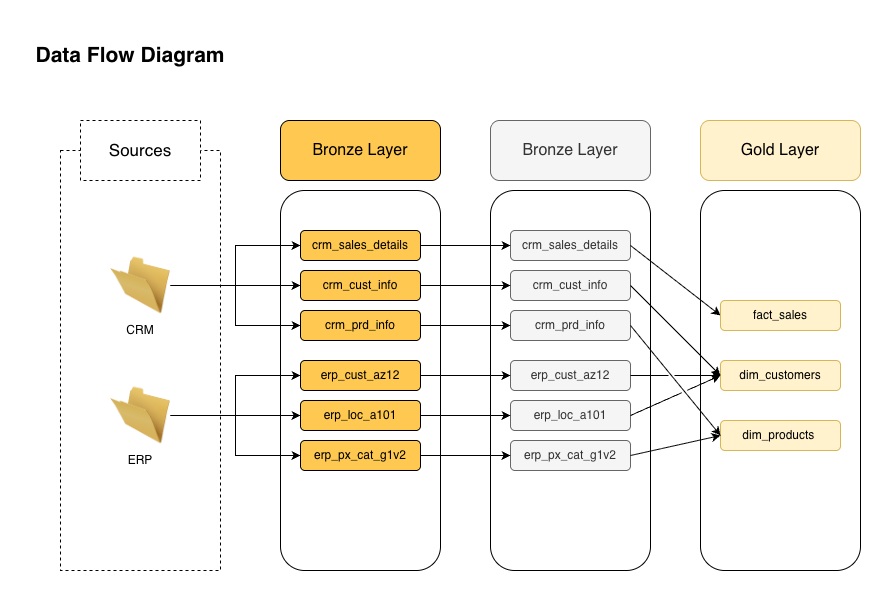

The diagram above was exported from draw.io. Its source (the exported page's mxGraphModel, read from the mxfile embedded in the PNG):
<mxGraphModel dx="1018" dy="777" grid="1" gridSize="10" guides="1" tooltips="1" connect="1" arrows="1" fold="1" page="1" pageScale="1" pageWidth="850" pageHeight="1100" math="0" shadow="0">
  <root>
    <mxCell id="0" />
    <mxCell id="1" parent="0" />
    <mxCell id="Y-EqaBP9uMu3YqlZ60QC-1" value="" style="rounded=0;whiteSpace=wrap;html=1;dashed=1;" parent="1" vertex="1">
      <mxGeometry x="80" y="180" width="160" height="420" as="geometry" />
    </mxCell>
    <mxCell id="Y-EqaBP9uMu3YqlZ60QC-2" value="&lt;font style=&quot;font-size: 21px;&quot;&gt;&lt;b&gt;Data Flow Diagram&lt;/b&gt;&lt;/font&gt;" style="text;html=1;whiteSpace=wrap;strokeColor=none;fillColor=none;align=center;verticalAlign=middle;rounded=0;" parent="1" vertex="1">
      <mxGeometry x="40" y="50" width="220" height="70" as="geometry" />
    </mxCell>
    <mxCell id="Y-EqaBP9uMu3YqlZ60QC-4" value="&lt;font style=&quot;font-size: 17px;&quot;&gt;Sources&lt;/font&gt;" style="rounded=0;whiteSpace=wrap;html=1;dashed=1;" parent="1" vertex="1">
      <mxGeometry x="100" y="150" width="120" height="60" as="geometry" />
    </mxCell>
    <mxCell id="Y-EqaBP9uMu3YqlZ60QC-5" value="" style="image;html=1;image=img/lib/clip_art/general/Empty_Folder_128x128.png" parent="1" vertex="1">
      <mxGeometry x="130" y="285" width="60" height="60" as="geometry" />
    </mxCell>
    <mxCell id="Y-EqaBP9uMu3YqlZ60QC-6" value="CRM" style="text;html=1;whiteSpace=wrap;strokeColor=none;fillColor=none;align=center;verticalAlign=middle;rounded=0;" parent="1" vertex="1">
      <mxGeometry x="130" y="345" width="60" height="30" as="geometry" />
    </mxCell>
    <mxCell id="Y-EqaBP9uMu3YqlZ60QC-12" value="" style="rounded=1;whiteSpace=wrap;html=1;" parent="1" vertex="1">
      <mxGeometry x="300" y="220" width="160" height="380" as="geometry" />
    </mxCell>
    <mxCell id="Y-EqaBP9uMu3YqlZ60QC-9" value="ERP" style="text;html=1;whiteSpace=wrap;strokeColor=none;fillColor=none;align=center;verticalAlign=middle;rounded=0;" parent="1" vertex="1">
      <mxGeometry x="130" y="475" width="60" height="30" as="geometry" />
    </mxCell>
    <mxCell id="Y-EqaBP9uMu3YqlZ60QC-10" value="&lt;font style=&quot;font-size: 16px;&quot;&gt;Bronze Layer&lt;/font&gt;" style="rounded=1;whiteSpace=wrap;html=1;fillColor=#FFC951;" parent="1" vertex="1">
      <mxGeometry x="300" y="150" width="160" height="60" as="geometry" />
    </mxCell>
    <mxCell id="Y-EqaBP9uMu3YqlZ60QC-14" value="crm_sales_details" style="rounded=1;whiteSpace=wrap;html=1;fillColor=#FFC951;" parent="1" vertex="1">
      <mxGeometry x="320" y="260" width="120" height="30" as="geometry" />
    </mxCell>
    <mxCell id="Y-EqaBP9uMu3YqlZ60QC-15" value="crm_cust_info" style="rounded=1;whiteSpace=wrap;html=1;fillColor=#FFC951;" parent="1" vertex="1">
      <mxGeometry x="320" y="300" width="120" height="30" as="geometry" />
    </mxCell>
    <mxCell id="Y-EqaBP9uMu3YqlZ60QC-16" value="crm_prd_info" style="rounded=1;whiteSpace=wrap;html=1;fillColor=#FFC951;" parent="1" vertex="1">
      <mxGeometry x="320" y="340" width="120" height="30" as="geometry" />
    </mxCell>
    <mxCell id="Y-EqaBP9uMu3YqlZ60QC-36" style="edgeStyle=orthogonalEdgeStyle;rounded=0;orthogonalLoop=1;jettySize=auto;html=1;entryX=0;entryY=0.5;entryDx=0;entryDy=0;" parent="1" source="Y-EqaBP9uMu3YqlZ60QC-5" target="Y-EqaBP9uMu3YqlZ60QC-15" edge="1">
      <mxGeometry relative="1" as="geometry" />
    </mxCell>
    <mxCell id="Y-EqaBP9uMu3YqlZ60QC-39" style="edgeStyle=orthogonalEdgeStyle;rounded=0;orthogonalLoop=1;jettySize=auto;html=1;" parent="1" source="Y-EqaBP9uMu3YqlZ60QC-5" target="Y-EqaBP9uMu3YqlZ60QC-14" edge="1">
      <mxGeometry relative="1" as="geometry" />
    </mxCell>
    <mxCell id="Y-EqaBP9uMu3YqlZ60QC-38" style="edgeStyle=orthogonalEdgeStyle;rounded=0;orthogonalLoop=1;jettySize=auto;html=1;" parent="1" source="Y-EqaBP9uMu3YqlZ60QC-5" target="Y-EqaBP9uMu3YqlZ60QC-16" edge="1">
      <mxGeometry relative="1" as="geometry" />
    </mxCell>
    <mxCell id="Y-EqaBP9uMu3YqlZ60QC-40" value="" style="image;html=1;image=img/lib/clip_art/general/Empty_Folder_128x128.png" parent="1" vertex="1">
      <mxGeometry x="130" y="415" width="60" height="60" as="geometry" />
    </mxCell>
    <mxCell id="Y-EqaBP9uMu3YqlZ60QC-41" value="erp_cust_az12" style="rounded=1;whiteSpace=wrap;html=1;fillColor=#FFC951;" parent="1" vertex="1">
      <mxGeometry x="320" y="390" width="120" height="30" as="geometry" />
    </mxCell>
    <mxCell id="Y-EqaBP9uMu3YqlZ60QC-42" value="erp_loc_a101" style="rounded=1;whiteSpace=wrap;html=1;fillColor=#FFC951;" parent="1" vertex="1">
      <mxGeometry x="320" y="430" width="120" height="30" as="geometry" />
    </mxCell>
    <mxCell id="Y-EqaBP9uMu3YqlZ60QC-43" value="erp_px_cat_g1v2" style="rounded=1;whiteSpace=wrap;html=1;fillColor=#FFC951;" parent="1" vertex="1">
      <mxGeometry x="320" y="470" width="120" height="30" as="geometry" />
    </mxCell>
    <mxCell id="Y-EqaBP9uMu3YqlZ60QC-44" style="edgeStyle=orthogonalEdgeStyle;rounded=0;orthogonalLoop=1;jettySize=auto;html=1;entryX=0;entryY=0.5;entryDx=0;entryDy=0;" parent="1" source="Y-EqaBP9uMu3YqlZ60QC-40" target="Y-EqaBP9uMu3YqlZ60QC-42" edge="1">
      <mxGeometry relative="1" as="geometry" />
    </mxCell>
    <mxCell id="Y-EqaBP9uMu3YqlZ60QC-45" style="edgeStyle=orthogonalEdgeStyle;rounded=0;orthogonalLoop=1;jettySize=auto;html=1;" parent="1" source="Y-EqaBP9uMu3YqlZ60QC-40" target="Y-EqaBP9uMu3YqlZ60QC-41" edge="1">
      <mxGeometry relative="1" as="geometry" />
    </mxCell>
    <mxCell id="Y-EqaBP9uMu3YqlZ60QC-46" style="edgeStyle=orthogonalEdgeStyle;rounded=0;orthogonalLoop=1;jettySize=auto;html=1;" parent="1" source="Y-EqaBP9uMu3YqlZ60QC-40" target="Y-EqaBP9uMu3YqlZ60QC-43" edge="1">
      <mxGeometry relative="1" as="geometry" />
    </mxCell>
    <mxCell id="yNmMjWNVrtg6UND0zJYV-1" value="" style="rounded=1;whiteSpace=wrap;html=1;" parent="1" vertex="1">
      <mxGeometry x="510" y="220" width="160" height="380" as="geometry" />
    </mxCell>
    <mxCell id="yNmMjWNVrtg6UND0zJYV-2" value="&lt;font style=&quot;font-size: 16px;&quot;&gt;Bronze Layer&lt;/font&gt;" style="rounded=1;whiteSpace=wrap;html=1;fillColor=#f5f5f5;fontColor=#333333;strokeColor=#666666;" parent="1" vertex="1">
      <mxGeometry x="510" y="150" width="160" height="60" as="geometry" />
    </mxCell>
    <mxCell id="yNmMjWNVrtg6UND0zJYV-3" value="crm_sales_details" style="rounded=1;whiteSpace=wrap;html=1;fillColor=#f5f5f5;fontColor=#333333;strokeColor=#666666;" parent="1" vertex="1">
      <mxGeometry x="530" y="260" width="120" height="30" as="geometry" />
    </mxCell>
    <mxCell id="yNmMjWNVrtg6UND0zJYV-4" value="crm_cust_info" style="rounded=1;whiteSpace=wrap;html=1;fillColor=#f5f5f5;fontColor=#333333;strokeColor=#666666;" parent="1" vertex="1">
      <mxGeometry x="530" y="300" width="120" height="30" as="geometry" />
    </mxCell>
    <mxCell id="yNmMjWNVrtg6UND0zJYV-5" value="crm_prd_info" style="rounded=1;whiteSpace=wrap;html=1;fillColor=#f5f5f5;fontColor=#333333;strokeColor=#666666;" parent="1" vertex="1">
      <mxGeometry x="530" y="340" width="120" height="30" as="geometry" />
    </mxCell>
    <mxCell id="yNmMjWNVrtg6UND0zJYV-6" value="erp_cust_az12" style="rounded=1;whiteSpace=wrap;html=1;fillColor=#f5f5f5;fontColor=#333333;strokeColor=#666666;" parent="1" vertex="1">
      <mxGeometry x="530" y="390" width="120" height="30" as="geometry" />
    </mxCell>
    <mxCell id="yNmMjWNVrtg6UND0zJYV-7" value="erp_loc_a101" style="rounded=1;whiteSpace=wrap;html=1;fillColor=#f5f5f5;fontColor=#333333;strokeColor=#666666;" parent="1" vertex="1">
      <mxGeometry x="530" y="430" width="120" height="30" as="geometry" />
    </mxCell>
    <mxCell id="yNmMjWNVrtg6UND0zJYV-8" value="erp_px_cat_g1v2" style="rounded=1;whiteSpace=wrap;html=1;fillColor=#f5f5f5;fontColor=#333333;strokeColor=#666666;" parent="1" vertex="1">
      <mxGeometry x="530" y="470" width="120" height="30" as="geometry" />
    </mxCell>
    <mxCell id="yNmMjWNVrtg6UND0zJYV-9" style="edgeStyle=orthogonalEdgeStyle;rounded=0;orthogonalLoop=1;jettySize=auto;html=1;" parent="1" source="Y-EqaBP9uMu3YqlZ60QC-14" target="yNmMjWNVrtg6UND0zJYV-3" edge="1">
      <mxGeometry relative="1" as="geometry" />
    </mxCell>
    <mxCell id="yNmMjWNVrtg6UND0zJYV-10" style="edgeStyle=orthogonalEdgeStyle;rounded=0;orthogonalLoop=1;jettySize=auto;html=1;" parent="1" source="Y-EqaBP9uMu3YqlZ60QC-15" target="yNmMjWNVrtg6UND0zJYV-4" edge="1">
      <mxGeometry relative="1" as="geometry" />
    </mxCell>
    <mxCell id="yNmMjWNVrtg6UND0zJYV-11" style="edgeStyle=orthogonalEdgeStyle;rounded=0;orthogonalLoop=1;jettySize=auto;html=1;" parent="1" source="Y-EqaBP9uMu3YqlZ60QC-16" target="yNmMjWNVrtg6UND0zJYV-5" edge="1">
      <mxGeometry relative="1" as="geometry" />
    </mxCell>
    <mxCell id="yNmMjWNVrtg6UND0zJYV-12" style="edgeStyle=orthogonalEdgeStyle;rounded=0;orthogonalLoop=1;jettySize=auto;html=1;" parent="1" source="Y-EqaBP9uMu3YqlZ60QC-41" target="yNmMjWNVrtg6UND0zJYV-6" edge="1">
      <mxGeometry relative="1" as="geometry" />
    </mxCell>
    <mxCell id="yNmMjWNVrtg6UND0zJYV-13" style="edgeStyle=orthogonalEdgeStyle;rounded=0;orthogonalLoop=1;jettySize=auto;html=1;entryX=0;entryY=0.5;entryDx=0;entryDy=0;" parent="1" source="Y-EqaBP9uMu3YqlZ60QC-42" target="yNmMjWNVrtg6UND0zJYV-7" edge="1">
      <mxGeometry relative="1" as="geometry" />
    </mxCell>
    <mxCell id="yNmMjWNVrtg6UND0zJYV-14" style="edgeStyle=orthogonalEdgeStyle;rounded=0;orthogonalLoop=1;jettySize=auto;html=1;entryX=0;entryY=0.5;entryDx=0;entryDy=0;" parent="1" source="Y-EqaBP9uMu3YqlZ60QC-43" target="yNmMjWNVrtg6UND0zJYV-8" edge="1">
      <mxGeometry relative="1" as="geometry" />
    </mxCell>
    <mxCell id="yNmMjWNVrtg6UND0zJYV-15" value="" style="rounded=1;whiteSpace=wrap;html=1;" parent="1" vertex="1">
      <mxGeometry x="720" y="220" width="160" height="380" as="geometry" />
    </mxCell>
    <mxCell id="yNmMjWNVrtg6UND0zJYV-16" value="&lt;font style=&quot;font-size: 16px;&quot;&gt;Gold Layer&lt;/font&gt;" style="rounded=1;whiteSpace=wrap;html=1;fillColor=#fff2cc;strokeColor=#d6b656;" parent="1" vertex="1">
      <mxGeometry x="720" y="150" width="160" height="60" as="geometry" />
    </mxCell>
    <mxCell id="yNmMjWNVrtg6UND0zJYV-17" value="fact_sales" style="rounded=1;whiteSpace=wrap;html=1;fillColor=#fff2cc;strokeColor=#d6b656;" parent="1" vertex="1">
      <mxGeometry x="740" y="330" width="120" height="30" as="geometry" />
    </mxCell>
    <mxCell id="yNmMjWNVrtg6UND0zJYV-18" value="dim_customers" style="rounded=1;whiteSpace=wrap;html=1;fillColor=#fff2cc;strokeColor=#d6b656;" parent="1" vertex="1">
      <mxGeometry x="740" y="390" width="120" height="30" as="geometry" />
    </mxCell>
    <mxCell id="yNmMjWNVrtg6UND0zJYV-19" value="dim_products&amp;nbsp;" style="rounded=1;whiteSpace=wrap;html=1;fillColor=#fff2cc;strokeColor=#d6b656;" parent="1" vertex="1">
      <mxGeometry x="740" y="450" width="120" height="30" as="geometry" />
    </mxCell>
    <mxCell id="fY15uv5J7tg6IWO93448-2" value="" style="endArrow=classic;html=1;rounded=0;exitX=1;exitY=0.5;exitDx=0;exitDy=0;entryX=0;entryY=0.5;entryDx=0;entryDy=0;" parent="1" source="yNmMjWNVrtg6UND0zJYV-3" target="yNmMjWNVrtg6UND0zJYV-17" edge="1">
      <mxGeometry width="50" height="50" relative="1" as="geometry">
        <mxPoint x="660" y="340" as="sourcePoint" />
        <mxPoint x="710" y="290" as="targetPoint" />
      </mxGeometry>
    </mxCell>
    <mxCell id="fY15uv5J7tg6IWO93448-3" value="" style="endArrow=classic;html=1;rounded=0;entryX=0;entryY=0.5;entryDx=0;entryDy=0;exitX=1;exitY=0.5;exitDx=0;exitDy=0;jumpStyle=gap;" parent="1" source="yNmMjWNVrtg6UND0zJYV-8" target="yNmMjWNVrtg6UND0zJYV-19" edge="1">
      <mxGeometry width="50" height="50" relative="1" as="geometry">
        <mxPoint x="650" y="480" as="sourcePoint" />
        <mxPoint x="700" y="430" as="targetPoint" />
      </mxGeometry>
    </mxCell>
    <mxCell id="fY15uv5J7tg6IWO93448-5" value="" style="endArrow=classic;html=1;rounded=0;exitX=1;exitY=0.5;exitDx=0;exitDy=0;entryX=0;entryY=0.5;entryDx=0;entryDy=0;jumpStyle=gap;" parent="1" source="yNmMjWNVrtg6UND0zJYV-5" target="yNmMjWNVrtg6UND0zJYV-19" edge="1">
      <mxGeometry width="50" height="50" relative="1" as="geometry">
        <mxPoint x="650" y="350" as="sourcePoint" />
        <mxPoint x="740" y="470" as="targetPoint" />
      </mxGeometry>
    </mxCell>
    <mxCell id="fY15uv5J7tg6IWO93448-6" value="" style="endArrow=classic;html=1;rounded=0;exitX=1;exitY=0.5;exitDx=0;exitDy=0;entryX=0;entryY=0.5;entryDx=0;entryDy=0;jumpStyle=gap;" parent="1" source="yNmMjWNVrtg6UND0zJYV-7" target="yNmMjWNVrtg6UND0zJYV-18" edge="1">
      <mxGeometry width="50" height="50" relative="1" as="geometry">
        <mxPoint x="670" y="450" as="sourcePoint" />
        <mxPoint x="720" y="400" as="targetPoint" />
      </mxGeometry>
    </mxCell>
    <mxCell id="fY15uv5J7tg6IWO93448-7" value="" style="endArrow=classic;html=1;rounded=0;exitX=1;exitY=0.5;exitDx=0;exitDy=0;jumpStyle=gap;" parent="1" source="yNmMjWNVrtg6UND0zJYV-6" edge="1">
      <mxGeometry width="50" height="50" relative="1" as="geometry">
        <mxPoint x="660" y="440" as="sourcePoint" />
        <mxPoint x="740" y="405" as="targetPoint" />
      </mxGeometry>
    </mxCell>
    <mxCell id="fY15uv5J7tg6IWO93448-8" value="" style="endArrow=classic;html=1;rounded=0;exitX=1;exitY=0.5;exitDx=0;exitDy=0;entryX=0;entryY=0.5;entryDx=0;entryDy=0;jumpStyle=gap;" parent="1" source="yNmMjWNVrtg6UND0zJYV-4" target="yNmMjWNVrtg6UND0zJYV-18" edge="1">
      <mxGeometry width="50" height="50" relative="1" as="geometry">
        <mxPoint x="660" y="360" as="sourcePoint" />
        <mxPoint x="740" y="410" as="targetPoint" />
      </mxGeometry>
    </mxCell>
  </root>
</mxGraphModel>